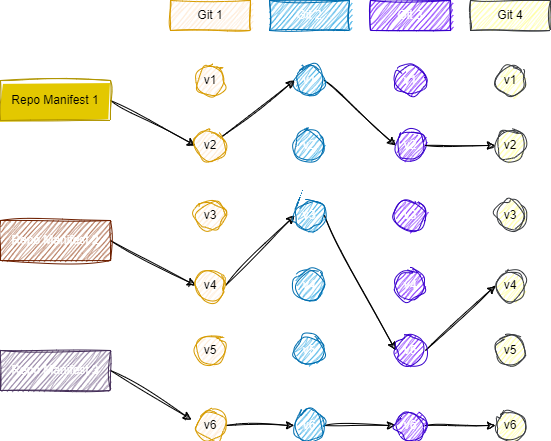

The diagram above was exported from draw.io. Its source (the exported page's mxGraphModel, read from the mxfile embedded in the PNG):
<mxGraphModel dx="752" dy="616" grid="1" gridSize="10" guides="1" tooltips="1" connect="1" arrows="1" fold="1" page="1" pageScale="1" pageWidth="850" pageHeight="1100" math="0" shadow="0">
  <root>
    <mxCell id="0" />
    <mxCell id="1" parent="0" />
    <mxCell id="2" value="Git 1" style="rounded=0;whiteSpace=wrap;html=1;fillColor=#ffe6cc;strokeColor=#d79b00;sketch=1;curveFitting=1;jiggle=2;" vertex="1" parent="1">
      <mxGeometry x="280" y="70" width="80" height="30" as="geometry" />
    </mxCell>
    <mxCell id="3" value="Git 2" style="rounded=0;whiteSpace=wrap;html=1;fillColor=#1ba1e2;fontColor=#ffffff;strokeColor=#006EAF;sketch=1;curveFitting=1;jiggle=2;" vertex="1" parent="1">
      <mxGeometry x="379" y="70" width="80" height="30" as="geometry" />
    </mxCell>
    <mxCell id="4" value="Git 3" style="rounded=0;whiteSpace=wrap;html=1;fillColor=#6a00ff;fontColor=#ffffff;strokeColor=#3700CC;sketch=1;curveFitting=1;jiggle=2;" vertex="1" parent="1">
      <mxGeometry x="480" y="70" width="80" height="30" as="geometry" />
    </mxCell>
    <mxCell id="5" value="Git 4" style="rounded=0;whiteSpace=wrap;html=1;fillColor=#ffff88;strokeColor=#36393d;sketch=1;curveFitting=1;jiggle=2;" vertex="1" parent="1">
      <mxGeometry x="580" y="70" width="80" height="30" as="geometry" />
    </mxCell>
    <mxCell id="6" style="rounded=0;orthogonalLoop=1;jettySize=auto;html=1;exitX=1;exitY=0.5;exitDx=0;exitDy=0;entryX=0;entryY=0.5;entryDx=0;entryDy=0;sketch=1;curveFitting=1;jiggle=2;" edge="1" parent="1" source="7" target="19">
      <mxGeometry relative="1" as="geometry" />
    </mxCell>
    <mxCell id="7" value="Repo Manifest 1" style="rounded=0;whiteSpace=wrap;html=1;fillStyle=solid;fillColor=#e3c800;strokeColor=#B09500;fontColor=#000000;sketch=1;curveFitting=1;jiggle=2;" vertex="1" parent="1">
      <mxGeometry x="110" y="150" width="110" height="40" as="geometry" />
    </mxCell>
    <mxCell id="8" style="rounded=0;orthogonalLoop=1;jettySize=auto;html=1;exitX=1;exitY=0.5;exitDx=0;exitDy=0;entryX=0;entryY=0.5;entryDx=0;entryDy=0;sketch=1;curveFitting=1;jiggle=2;" edge="1" parent="1" source="9" target="21">
      <mxGeometry relative="1" as="geometry" />
    </mxCell>
    <mxCell id="9" value="Repo Manifest 2" style="rounded=0;whiteSpace=wrap;html=1;fillColor=#a0522d;fontColor=#ffffff;strokeColor=#6D1F00;sketch=1;curveFitting=1;jiggle=2;" vertex="1" parent="1">
      <mxGeometry x="110" y="290" width="110" height="40" as="geometry" />
    </mxCell>
    <mxCell id="10" style="rounded=0;orthogonalLoop=1;jettySize=auto;html=1;exitX=1;exitY=0.5;exitDx=0;exitDy=0;entryX=-0.133;entryY=0.3;entryDx=0;entryDy=0;entryPerimeter=0;sketch=1;curveFitting=1;jiggle=2;" edge="1" parent="1" source="11" target="24">
      <mxGeometry relative="1" as="geometry" />
    </mxCell>
    <mxCell id="11" value="Repo Manifest 3&lt;br&gt;" style="rounded=0;whiteSpace=wrap;html=1;fillColor=#76608a;fontColor=#ffffff;strokeColor=#432D57;sketch=1;curveFitting=1;jiggle=2;" vertex="1" parent="1">
      <mxGeometry x="110" y="420" width="110" height="40" as="geometry" />
    </mxCell>
    <mxCell id="12" value="v1" style="ellipse;whiteSpace=wrap;html=1;aspect=fixed;fillColor=#ffe6cc;strokeColor=#d79b00;rounded=0;sketch=1;curveFitting=1;jiggle=2;" vertex="1" parent="1">
      <mxGeometry x="305" y="135" width="30" height="30" as="geometry" />
    </mxCell>
    <mxCell id="13" style="rounded=0;orthogonalLoop=1;jettySize=auto;html=1;exitX=1;exitY=0.5;exitDx=0;exitDy=0;entryX=0;entryY=0.5;entryDx=0;entryDy=0;sketch=1;curveFitting=1;jiggle=2;" edge="1" parent="1" source="14" target="32">
      <mxGeometry relative="1" as="geometry" />
    </mxCell>
    <mxCell id="14" value="v1" style="ellipse;whiteSpace=wrap;html=1;aspect=fixed;fillColor=#1ba1e2;fontColor=#ffffff;strokeColor=#006EAF;rounded=0;sketch=1;curveFitting=1;jiggle=2;" vertex="1" parent="1">
      <mxGeometry x="404" y="135" width="30" height="30" as="geometry" />
    </mxCell>
    <mxCell id="15" value="v1" style="ellipse;whiteSpace=wrap;html=1;aspect=fixed;fillColor=#6a00ff;fontColor=#ffffff;strokeColor=#3700CC;rounded=0;sketch=1;curveFitting=1;jiggle=2;" vertex="1" parent="1">
      <mxGeometry x="505" y="135" width="30" height="30" as="geometry" />
    </mxCell>
    <mxCell id="16" value="v1" style="ellipse;whiteSpace=wrap;html=1;aspect=fixed;fillColor=#ffff88;strokeColor=#36393d;rounded=0;sketch=1;curveFitting=1;jiggle=2;" vertex="1" parent="1">
      <mxGeometry x="605" y="135" width="30" height="30" as="geometry" />
    </mxCell>
    <mxCell id="17" style="rounded=0;orthogonalLoop=1;jettySize=auto;html=1;entryX=0;entryY=0.5;entryDx=0;entryDy=0;sketch=1;curveFitting=1;jiggle=2;" edge="1" parent="1" source="19" target="14">
      <mxGeometry relative="1" as="geometry" />
    </mxCell>
    <mxCell id="18" style="rounded=0;orthogonalLoop=1;jettySize=auto;html=1;exitX=1;exitY=0.5;exitDx=0;exitDy=0;entryX=0;entryY=0.5;entryDx=0;entryDy=0;sketch=1;curveFitting=1;jiggle=2;" edge="1" parent="1" source="21" target="27">
      <mxGeometry relative="1" as="geometry" />
    </mxCell>
    <mxCell id="19" value="v2" style="ellipse;whiteSpace=wrap;html=1;aspect=fixed;fillColor=#ffe6cc;strokeColor=#d79b00;rounded=0;sketch=1;curveFitting=1;jiggle=2;" vertex="1" parent="1">
      <mxGeometry x="305" y="200" width="30" height="30" as="geometry" />
    </mxCell>
    <mxCell id="20" value="v3" style="ellipse;whiteSpace=wrap;html=1;aspect=fixed;fillColor=#ffe6cc;strokeColor=#d79b00;rounded=0;sketch=1;curveFitting=1;jiggle=2;" vertex="1" parent="1">
      <mxGeometry x="305" y="270" width="30" height="30" as="geometry" />
    </mxCell>
    <mxCell id="21" value="v4" style="ellipse;whiteSpace=wrap;html=1;aspect=fixed;fillColor=#ffe6cc;strokeColor=#d79b00;rounded=0;sketch=1;curveFitting=1;jiggle=2;" vertex="1" parent="1">
      <mxGeometry x="305" y="340" width="30" height="30" as="geometry" />
    </mxCell>
    <mxCell id="22" value="v5" style="ellipse;whiteSpace=wrap;html=1;aspect=fixed;fillColor=#ffe6cc;strokeColor=#d79b00;rounded=0;sketch=1;curveFitting=1;jiggle=2;" vertex="1" parent="1">
      <mxGeometry x="305" y="405" width="30" height="30" as="geometry" />
    </mxCell>
    <mxCell id="23" style="edgeStyle=orthogonalEdgeStyle;rounded=0;orthogonalLoop=1;jettySize=auto;html=1;exitX=1;exitY=0.5;exitDx=0;exitDy=0;entryX=0;entryY=0.5;entryDx=0;entryDy=0;sketch=1;curveFitting=1;jiggle=2;" edge="1" parent="1" source="24" target="31">
      <mxGeometry relative="1" as="geometry" />
    </mxCell>
    <mxCell id="24" value="v6" style="ellipse;whiteSpace=wrap;html=1;aspect=fixed;fillColor=#ffe6cc;strokeColor=#d79b00;rounded=0;sketch=1;curveFitting=1;jiggle=2;" vertex="1" parent="1">
      <mxGeometry x="305" y="480" width="30" height="30" as="geometry" />
    </mxCell>
    <mxCell id="25" value="v2" style="ellipse;whiteSpace=wrap;html=1;aspect=fixed;fillColor=#1ba1e2;fontColor=#ffffff;strokeColor=#006EAF;rounded=0;sketch=1;curveFitting=1;jiggle=2;" vertex="1" parent="1">
      <mxGeometry x="404" y="200" width="30" height="30" as="geometry" />
    </mxCell>
    <mxCell id="26" style="rounded=0;orthogonalLoop=1;jettySize=auto;html=1;exitX=1;exitY=0.5;exitDx=0;exitDy=0;entryX=0;entryY=0.5;entryDx=0;entryDy=0;sketch=1;curveFitting=1;jiggle=2;" edge="1" parent="1" source="27" target="37">
      <mxGeometry relative="1" as="geometry" />
    </mxCell>
    <mxCell id="27" value="v3" style="ellipse;whiteSpace=wrap;html=1;aspect=fixed;fillColor=#1ba1e2;fontColor=#ffffff;strokeColor=#006EAF;rounded=0;sketch=1;curveFitting=1;jiggle=2;" vertex="1" parent="1">
      <mxGeometry x="404" y="270" width="30" height="30" as="geometry" />
    </mxCell>
    <mxCell id="28" value="v4" style="ellipse;whiteSpace=wrap;html=1;aspect=fixed;fillColor=#1ba1e2;fontColor=#ffffff;strokeColor=#006EAF;rounded=0;sketch=1;curveFitting=1;jiggle=2;" vertex="1" parent="1">
      <mxGeometry x="404" y="340" width="30" height="30" as="geometry" />
    </mxCell>
    <mxCell id="29" value="v5" style="ellipse;whiteSpace=wrap;html=1;aspect=fixed;fillColor=#1ba1e2;fontColor=#ffffff;strokeColor=#006EAF;rounded=0;sketch=1;curveFitting=1;jiggle=2;" vertex="1" parent="1">
      <mxGeometry x="404" y="405" width="30" height="30" as="geometry" />
    </mxCell>
    <mxCell id="30" style="edgeStyle=orthogonalEdgeStyle;rounded=0;orthogonalLoop=1;jettySize=auto;html=1;exitX=1;exitY=0.5;exitDx=0;exitDy=0;entryX=0;entryY=0.5;entryDx=0;entryDy=0;sketch=1;curveFitting=1;jiggle=2;" edge="1" parent="1" source="31" target="39">
      <mxGeometry relative="1" as="geometry" />
    </mxCell>
    <mxCell id="31" value="v6" style="ellipse;whiteSpace=wrap;html=1;aspect=fixed;fillColor=#1ba1e2;fontColor=#ffffff;strokeColor=#006EAF;rounded=0;sketch=1;curveFitting=1;jiggle=2;" vertex="1" parent="1">
      <mxGeometry x="404" y="480" width="30" height="30" as="geometry" />
    </mxCell>
    <mxCell id="32" value="v2" style="ellipse;whiteSpace=wrap;html=1;aspect=fixed;fillColor=#6a00ff;fontColor=#ffffff;strokeColor=#3700CC;rounded=0;sketch=1;curveFitting=1;jiggle=2;" vertex="1" parent="1">
      <mxGeometry x="505" y="200" width="30" height="30" as="geometry" />
    </mxCell>
    <mxCell id="33" style="rounded=0;orthogonalLoop=1;jettySize=auto;html=1;exitX=1;exitY=0.5;exitDx=0;exitDy=0;entryX=0;entryY=0.5;entryDx=0;entryDy=0;sketch=1;curveFitting=1;jiggle=2;" edge="1" parent="1" source="32" target="40">
      <mxGeometry relative="1" as="geometry" />
    </mxCell>
    <mxCell id="34" style="rounded=0;orthogonalLoop=1;jettySize=auto;html=1;exitX=1;exitY=0.5;exitDx=0;exitDy=0;entryX=0;entryY=0.5;entryDx=0;entryDy=0;sketch=1;curveFitting=1;jiggle=2;" edge="1" parent="1" source="37" target="42">
      <mxGeometry relative="1" as="geometry" />
    </mxCell>
    <mxCell id="35" value="v3" style="ellipse;whiteSpace=wrap;html=1;aspect=fixed;fillColor=#6a00ff;fontColor=#ffffff;strokeColor=#3700CC;rounded=0;sketch=1;curveFitting=1;jiggle=2;" vertex="1" parent="1">
      <mxGeometry x="505" y="270" width="30" height="30" as="geometry" />
    </mxCell>
    <mxCell id="36" value="v4" style="ellipse;whiteSpace=wrap;html=1;aspect=fixed;fillColor=#6a00ff;fontColor=#ffffff;strokeColor=#3700CC;rounded=0;sketch=1;curveFitting=1;jiggle=2;" vertex="1" parent="1">
      <mxGeometry x="505" y="340" width="30" height="30" as="geometry" />
    </mxCell>
    <mxCell id="37" value="v5" style="ellipse;whiteSpace=wrap;html=1;aspect=fixed;fillColor=#6a00ff;fontColor=#ffffff;strokeColor=#3700CC;rounded=0;sketch=1;curveFitting=1;jiggle=2;" vertex="1" parent="1">
      <mxGeometry x="505" y="405" width="30" height="30" as="geometry" />
    </mxCell>
    <mxCell id="38" style="edgeStyle=orthogonalEdgeStyle;rounded=0;orthogonalLoop=1;jettySize=auto;html=1;exitX=1;exitY=0.5;exitDx=0;exitDy=0;entryX=0;entryY=0.5;entryDx=0;entryDy=0;sketch=1;curveFitting=1;jiggle=2;" edge="1" parent="1" source="39" target="44">
      <mxGeometry relative="1" as="geometry" />
    </mxCell>
    <mxCell id="39" value="v6" style="ellipse;whiteSpace=wrap;html=1;aspect=fixed;fillColor=#6a00ff;fontColor=#ffffff;strokeColor=#3700CC;rounded=0;sketch=1;curveFitting=1;jiggle=2;" vertex="1" parent="1">
      <mxGeometry x="505" y="480" width="30" height="30" as="geometry" />
    </mxCell>
    <mxCell id="40" value="v2" style="ellipse;whiteSpace=wrap;html=1;aspect=fixed;fillColor=#ffff88;strokeColor=#36393d;rounded=0;sketch=1;curveFitting=1;jiggle=2;" vertex="1" parent="1">
      <mxGeometry x="605" y="200" width="30" height="30" as="geometry" />
    </mxCell>
    <mxCell id="41" value="v3" style="ellipse;whiteSpace=wrap;html=1;aspect=fixed;fillColor=#ffff88;strokeColor=#36393d;rounded=0;sketch=1;curveFitting=1;jiggle=2;" vertex="1" parent="1">
      <mxGeometry x="605" y="270" width="30" height="30" as="geometry" />
    </mxCell>
    <mxCell id="42" value="v4" style="ellipse;whiteSpace=wrap;html=1;aspect=fixed;fillColor=#ffff88;strokeColor=#36393d;rounded=0;sketch=1;curveFitting=1;jiggle=2;" vertex="1" parent="1">
      <mxGeometry x="605" y="340" width="30" height="30" as="geometry" />
    </mxCell>
    <mxCell id="43" value="v5" style="ellipse;whiteSpace=wrap;html=1;aspect=fixed;fillColor=#ffff88;strokeColor=#36393d;rounded=0;sketch=1;curveFitting=1;jiggle=2;" vertex="1" parent="1">
      <mxGeometry x="605" y="405" width="30" height="30" as="geometry" />
    </mxCell>
    <mxCell id="44" value="v6" style="ellipse;whiteSpace=wrap;html=1;aspect=fixed;fillColor=#ffff88;strokeColor=#36393d;rounded=0;sketch=1;curveFitting=1;jiggle=2;" vertex="1" parent="1">
      <mxGeometry x="605" y="480" width="30" height="30" as="geometry" />
    </mxCell>
  </root>
</mxGraphModel>